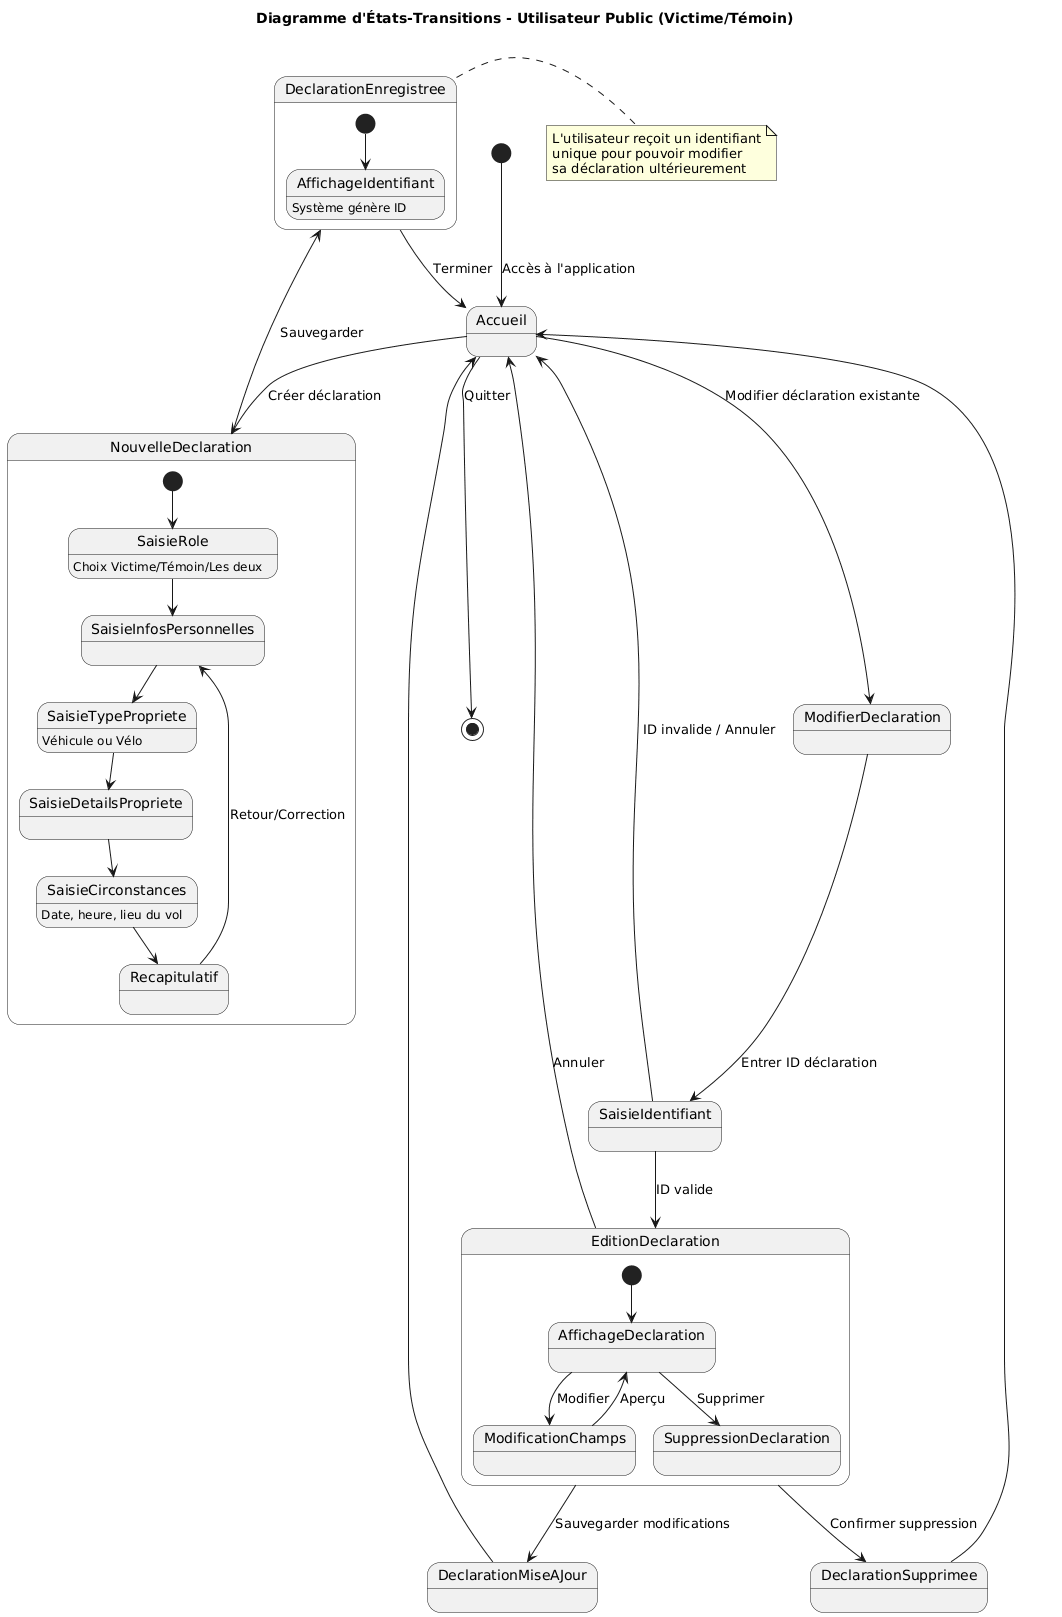

The diagram above was rendered by PlantUML. Its source (embedded in the PNG):
@startuml
title Diagramme d'États-Transitions - Utilisateur Public (Victime/Témoin)
[*] --> Accueil : Accès à l'application
Accueil --> NouvelleDeclaration : Créer déclaration
Accueil --> ModifierDeclaration : Modifier déclaration existante
state NouvelleDeclaration {
[*] --> SaisieRole
SaisieRole : Choix Victime/Témoin/Les deux
SaisieRole --> SaisieInfosPersonnelles
SaisieInfosPersonnelles --> SaisieTypePropriete
SaisieTypePropriete : Véhicule ou Vélo
SaisieTypePropriete --> SaisieDetailsPropriete
SaisieDetailsPropriete --> SaisieCirconstances
SaisieCirconstances : Date, heure, lieu du vol
SaisieCirconstances --> Recapitulatif
Recapitulatif --> SaisieInfosPersonnelles : Retour/Correction
}
NouvelleDeclaration --> DeclarationEnregistree : Sauvegarder
state DeclarationEnregistree {
[*] --> AffichageIdentifiant
AffichageIdentifiant : Système génère ID
}
DeclarationEnregistree --> Accueil : Terminer
ModifierDeclaration --> SaisieIdentifiant : Entrer ID déclaration
SaisieIdentifiant --> EditionDeclaration : ID valide
SaisieIdentifiant --> Accueil : ID invalide / Annuler
state EditionDeclaration {
[*] --> AffichageDeclaration
AffichageDeclaration --> ModificationChamps : Modifier
ModificationChamps --> AffichageDeclaration : Aperçu
AffichageDeclaration --> SuppressionDeclaration : Supprimer
}
EditionDeclaration --> DeclarationMiseAJour : Sauvegarder modifications
EditionDeclaration --> DeclarationSupprimee : Confirmer suppression
EditionDeclaration --> Accueil : Annuler
DeclarationMiseAJour --> Accueil
DeclarationSupprimee --> Accueil
Accueil --> [*] : Quitter
note right of DeclarationEnregistree
L'utilisateur reçoit un identifiant
unique pour pouvoir modifier
sa déclaration ultérieurement
end note
@enduml